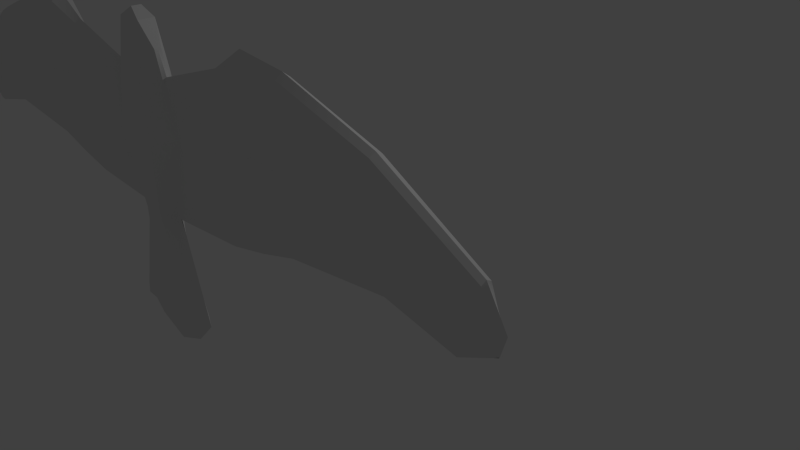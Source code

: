 # Source: Buteo_blockout.blend  (saved by Blender 2.73.0; exported with 4.5.12 LTS)
import bpy
from mathutils import Matrix  # noqa: F401  (used for matrix-valued properties, if any)

bpy.ops.wm.read_factory_settings(use_empty=True)
scene = bpy.context.scene
scene.name = 'Scene'

# ---- collections
col_collection_1 = bpy.data.collections.new('Collection 1'); scene.collection.children.link(col_collection_1)

# ---- world
world_world = bpy.data.worlds.new('World'); scene.world = world_world
world_world.color = (0.05088, 0.05088, 0.05088)
world_world.use_sun_shadow = False
world_world.sun_shadow_jitter_overblur = 0.0
world_world.cycles.sampling_method = 'MANUAL'
world_world.cycles.sample_map_resolution = 256

# ---- cameras
cam_camera = bpy.data.cameras.new('Camera')
cam_camera.clip_end = 100.0
cam_camera.lens = 35.0
cam_camera.sensor_width = 32.0
cam_camera.sensor_height = 18.0
cam_camera.ortho_scale = 7.314
cam_camera.dof.focus_distance = 0.0
cam_camera.dof.aperture_fstop = 128.0

# ---- lights
light_lamp = bpy.data.lights.new('Lamp', 'POINT')
light_lamp.transmission_factor = 0.0
light_lamp.cutoff_distance = 30.0
light_lamp.energy = 100.0
light_lamp.shadow_buffer_clip_start = 1.001
light_lamp.shadow_soft_size = 0.1
light_lamp.shadow_maximum_resolution = 0.006
light_lamp.use_absolute_resolution = True
light_lamp.cycles.use_multiple_importance_sampling = False

# ---- meshes
me_cube_003 = bpy.data.meshes.new('Cube.003')
me_cube_003.from_pydata([(-0.8059, 0.0, -1.029), (-1.407, -0.03581, 0.7556), (0.0, -0.1911, 0.8164), (0.0, -0.1096, -1.053), (-2.027, -0.03968, 0.1052), (-1.407, 0.0, 0.8423), (-1.154, 0.0, -1.055), (-0.5, -0.1803, 0.8085), (-0.444, -0.1249, -0.9985), (0.0, -0.2131, 0.0), (-0.9092, -0.1931, 0.03553), (-15.58, -0.003279, -0.5165), (-11.8, -0.03689, -0.05703), (-11.65, -0.1061, 0.4504), (-7.762, -0.173, 0.8266), (-7.751, -0.03689, 0.3042), (-7.724, -0.03661, -0.08032), (-7.724, 0.0, -0.6931), (-11.8, -0.03661, -0.3643), (-11.8, 0.0, -0.5377), (-15.84, -1.11e-12, -0.5165), (-4.528, -0.1285, 0.7128), (-4.541, -0.03689, 0.2029), (-4.551, 0.0, -0.9746), (-4.551, -0.03661, -0.331), (-6.178, -0.03689, 0.3393), (-6.178, 0.0, -0.8485), (-6.178, -0.03661, -0.1299), (-6.178, -0.18, 0.8416), (-15.35, -0.05124, 0.1445), (-4.473, -0.03986, 1.094), (-15.35, 3.843e-07, 0.1816), (-15.77, -0.04466, -0.2624), (-16.06, -1.11e-12, -0.2659), (-14.47, -0.02366, -0.7063), (-14.47, -1.11e-12, -0.7554), (-11.6, -0.06371, 0.9018), (-11.6, 2.501e-07, 0.9475), (-7.875, 1.328e-07, 1.399), (-7.875, -0.07016, 1.329), (-16.06, -1.11e-12, -0.2659), (-5.883, -0.1075, 1.359), (-5.883, 7.781e-08, 1.488), (-4.473, 5.8e-08, 1.178), (-4.473, 5.8e-08, 1.178), (-16.06, -1.11e-12, -0.2659), (-1.072, -0.03617, 1.162), (0.003454, -0.05054, 1.609), (-1.072, 0.0, 1.162), (-0.5663, -0.08716, 1.483), (0.003454, 0.0, 1.609), (-0.5663, 0.0, 1.483), (-1.072, 0.0, 1.162), (-0.5663, 0.0, 1.483), (-1.604, -0.09414, -2.487), (-2.275, 1.917e-09, -2.487), (-0.9877, -0.04889, -2.597), (-1.342, 1.917e-09, -2.838), (-1.342, 1.917e-09, -2.838), (0.0, -0.03084, -2.794), (-0.003036, -7.146e-09, -3.034), (-0.003036, -7.146e-09, -3.034)], [(44, 43), (30, 44), (40, 33), (40, 45), (53, 51), (53, 52), (52, 48), (58, 57), (60, 61)], [(10, 4, 0, 8), (1, 7, 49, 46), (9, 10, 8, 3), (2, 7, 10, 9), (7, 1, 4, 10), (25, 28, 14, 15), (15, 14, 13, 12), (26, 27, 16, 17), (25, 15, 16, 27), (17, 16, 18, 19), (16, 15, 12, 18), (6, 0, 24, 23), (4, 22, 24, 0), (4, 1, 21, 22), (23, 24, 27, 26), (22, 21, 28, 25), (22, 25, 27, 24), (12, 13, 32, 11), (19, 18, 34, 35), (18, 12, 11, 34), (43, 42, 41, 30), (11, 20, 35, 34), (39, 38, 37, 36), (52, 46, 49, 51), (41, 42, 38, 39), (36, 37, 31, 29), (5, 43, 30, 1), (1, 30, 21), (21, 30, 41, 28), (28, 41, 39, 14), (14, 39, 36, 13), (13, 36, 29, 32), (31, 33, 32, 29), (5, 1, 46, 48), (7, 2, 47, 49), (47, 50, 51, 49), (54, 55, 57, 56), (8, 0, 54, 56), (0, 6, 55, 54), (56, 57, 60, 59), (3, 8, 56, 59), (20, 11, 32, 33)])
_ca = me_cube_003.color_attributes.new('Col', 'BYTE_COLOR', 'CORNER')
_ca.data.foreach_set('color', [1.0, 1.0, 1.0, 1.0, 1.0, 1.0, 1.0, 1.0, 1.0, 1.0, 1.0, 1.0, 1.0, 1.0, 1.0, 1.0, 1.0, 1.0, 1.0, 1.0, 1.0, 1.0, 1.0, 1.0, 1.0, 1.0, 1.0, 1.0, 1.0, 1.0, 1.0, 1.0, 1.0, 1.0, 1.0, 1.0, 1.0, 1.0, 1.0, 1.0, 1.0, 1.0, 1.0, 1.0, 1.0, 1.0, 1.0, 1.0, 1.0, 1.0, 1.0, 1.0, 1.0, 1.0, 1.0, 1.0, 1.0, 1.0, 1.0, 1.0, 1.0, 1.0, 1.0, 1.0, 1.0, 1.0, 1.0, 1.0, 1.0, 1.0, 1.0, 1.0, 1.0, 1.0, 1.0, 1.0, 1.0, 1.0, 1.0, 1.0, 1.0, 1.0, 1.0, 1.0, 1.0, 1.0, 1.0, 1.0, 1.0, 1.0, 1.0, 1.0, 1.0, 1.0, 1.0, 1.0, 1.0, 1.0, 1.0, 1.0, 1.0, 1.0, 1.0, 1.0, 1.0, 1.0, 1.0, 1.0, 1.0, 1.0, 1.0, 1.0, 1.0, 1.0, 1.0, 1.0, 1.0, 1.0, 1.0, 1.0, 1.0, 1.0, 1.0, 1.0, 1.0, 1.0, 1.0, 1.0, 1.0, 1.0, 1.0, 1.0, 1.0, 1.0, 1.0, 1.0, 1.0, 1.0, 1.0, 1.0, 1.0, 1.0, 1.0, 1.0, 1.0, 1.0, 1.0, 1.0, 1.0, 1.0, 1.0, 1.0, 1.0, 1.0, 1.0, 1.0, 1.0, 1.0, 1.0, 1.0, 1.0, 1.0, 1.0, 1.0, 1.0, 1.0, 1.0, 1.0, 1.0, 1.0, 1.0, 1.0, 1.0, 1.0, 1.0, 1.0, 1.0, 1.0, 1.0, 1.0, 1.0, 1.0, 1.0, 1.0, 1.0, 1.0, 1.0, 1.0, 1.0, 1.0, 1.0, 1.0, 1.0, 1.0, 1.0, 1.0, 1.0, 1.0, 1.0, 1.0, 1.0, 1.0, 1.0, 1.0, 1.0, 1.0, 1.0, 1.0, 1.0, 1.0, 1.0, 1.0, 1.0, 1.0, 1.0, 1.0, 1.0, 1.0, 1.0, 1.0, 1.0, 1.0, 1.0, 1.0, 1.0, 1.0, 1.0, 1.0, 1.0, 1.0, 1.0, 1.0, 1.0, 1.0, 1.0, 1.0, 1.0, 1.0, 1.0, 1.0, 1.0, 1.0, 1.0, 1.0, 1.0, 1.0, 1.0, 1.0, 1.0, 1.0, 1.0, 1.0, 1.0, 1.0, 1.0, 1.0, 1.0, 1.0, 1.0, 1.0, 1.0, 1.0, 1.0, 1.0, 1.0, 1.0, 1.0, 1.0, 1.0, 1.0, 1.0, 1.0, 1.0, 1.0, 1.0, 1.0, 1.0, 1.0, 1.0, 1.0, 1.0, 1.0, 1.0, 1.0, 1.0, 1.0, 1.0, 1.0, 1.0, 1.0, 1.0, 1.0, 1.0, 1.0, 1.0, 1.0, 1.0, 1.0, 1.0, 1.0, 1.0, 1.0, 1.0, 1.0, 1.0, 1.0, 1.0, 1.0, 1.0, 1.0, 1.0, 1.0, 1.0, 1.0, 1.0, 1.0, 1.0, 1.0, 1.0, 1.0, 1.0, 1.0, 1.0, 1.0, 1.0, 1.0, 1.0, 1.0, 1.0, 1.0, 1.0, 1.0, 1.0, 1.0, 1.0, 1.0, 1.0, 1.0, 1.0, 1.0, 1.0, 1.0, 1.0, 1.0, 1.0, 1.0, 1.0, 1.0, 1.0, 1.0, 1.0, 1.0, 1.0, 1.0, 1.0, 1.0, 1.0, 1.0, 1.0, 1.0, 1.0, 1.0, 1.0, 1.0, 1.0, 1.0, 1.0, 1.0, 1.0, 1.0, 1.0, 1.0, 1.0, 1.0, 1.0, 1.0, 1.0, 1.0, 1.0, 1.0, 1.0, 1.0, 1.0, 1.0, 1.0, 1.0, 1.0, 1.0, 1.0, 1.0, 1.0, 1.0, 1.0, 1.0, 1.0, 1.0, 1.0, 1.0, 1.0, 1.0, 1.0, 1.0, 1.0, 1.0, 1.0, 1.0, 1.0, 1.0, 1.0, 1.0, 1.0, 1.0, 1.0, 1.0, 1.0, 1.0, 1.0, 1.0, 1.0, 1.0, 1.0, 1.0, 1.0, 1.0, 1.0, 1.0, 1.0, 1.0, 1.0, 1.0, 1.0, 1.0, 1.0, 1.0, 1.0, 1.0, 1.0, 1.0, 1.0, 1.0, 1.0, 1.0, 1.0, 1.0, 1.0, 1.0, 1.0, 1.0, 1.0, 1.0, 1.0, 1.0, 1.0, 1.0, 1.0, 1.0, 1.0, 1.0, 1.0, 1.0, 1.0, 1.0, 1.0, 1.0, 1.0, 1.0, 1.0, 1.0, 1.0, 1.0, 1.0, 1.0, 1.0, 1.0, 1.0, 1.0, 1.0, 1.0, 1.0, 1.0, 1.0, 1.0, 1.0, 1.0, 1.0, 1.0, 1.0, 1.0, 1.0, 1.0, 1.0, 1.0, 1.0, 1.0, 1.0, 1.0, 1.0, 1.0, 1.0, 1.0, 1.0, 1.0, 1.0, 1.0, 1.0, 1.0, 1.0, 1.0, 1.0, 1.0, 1.0, 1.0, 1.0, 1.0, 1.0, 1.0, 1.0, 1.0, 1.0, 1.0, 1.0, 1.0, 1.0, 1.0, 1.0, 1.0, 1.0, 1.0, 1.0, 1.0, 1.0, 1.0, 1.0, 1.0, 1.0, 1.0, 1.0, 1.0, 1.0, 1.0, 1.0, 1.0, 1.0, 1.0, 1.0, 1.0, 1.0, 1.0, 1.0, 1.0, 1.0, 1.0, 1.0, 1.0, 1.0, 1.0, 1.0, 1.0, 1.0, 1.0, 1.0, 1.0, 1.0, 1.0, 1.0, 1.0, 1.0, 1.0, 1.0, 1.0, 1.0, 1.0, 1.0, 1.0, 1.0, 1.0, 1.0, 1.0, 1.0, 1.0, 1.0, 1.0, 1.0, 1.0, 1.0, 1.0, 1.0, 1.0, 1.0, 1.0, 1.0, 1.0, 1.0, 1.0, 1.0, 1.0, 1.0, 1.0, 1.0, 1.0, 1.0, 1.0, 1.0, 1.0, 1.0, 1.0, 1.0, 1.0, 1.0, 1.0, 1.0, 1.0, 1.0, 1.0, 1.0, 1.0, 1.0, 1.0, 1.0, 1.0, 1.0, 1.0, 1.0, 1.0, 1.0, 1.0, 1.0, 1.0, 1.0, 1.0, 1.0, 1.0, 1.0, 1.0, 1.0, 1.0, 1.0, 1.0, 1.0, 1.0, 1.0, 1.0, 1.0, 1.0, 1.0, 1.0, 1.0, 1.0, 1.0, 1.0, 1.0, 1.0, 1.0, 1.0, 1.0, 1.0, 1.0, 1.0, 1.0, 1.0, 1.0, 1.0, 1.0, 1.0, 1.0, 1.0, 1.0, 1.0])
me_cube_003.use_remesh_preserve_volume = False
me_cube_003.use_remesh_preserve_attributes = False
me_cube_003.use_mirror_vertex_groups = False
me_cube_003.update()

# ---- objects
ob_cube = bpy.data.objects.new('Cube', me_cube_003)
ob_lamp = bpy.data.objects.new('Lamp', light_lamp)
ob_camera = bpy.data.objects.new('Camera', cam_camera)

# ---- transforms, parenting, visibility, modifiers, constraints
ob_cube.location = (0.006529, -2.463, 2.376)
ob_cube.scale = (0.2792, 1.0, 0.7736)
ob_cube.lineart.crease_threshold = 0.0
_m = ob_cube.modifiers.new('Softbody', 'SOFT_BODY')
_m = ob_cube.modifiers.new('Mirror', 'MIRROR')
_m.use_axis = (True, True, False)
_m.use_clip = True
_m.merge_threshold = 0.0156
_m = ob_cube.modifiers.new('Subsurf', 'SUBSURF')
_m.uv_smooth = 'NONE'
_m.subdivision_type = 'SIMPLE'
_m.levels = 2
_m.render_levels = 3
_m.show_only_control_edges = False
ob_lamp.location = (4.076, 1.321, 5.904)
ob_lamp.rotation_euler = (0.6503, 0.05522, 1.866)
ob_lamp.lock_rotations_4d = False
ob_lamp.empty_display_type = 'ARROWS'
ob_lamp.color = (0.0, 0.0, 0.0, 0.0)
ob_lamp.lineart.crease_threshold = 0.0
ob_camera.location = (7.481, -6.192, 5.344)
ob_camera.rotation_euler = (1.109, 0.01082, 0.8149)
ob_camera.lock_rotations_4d = False
ob_camera.empty_display_type = 'ARROWS'
ob_camera.color = (0.0, 0.0, 0.0, 0.0)
ob_camera.display_type = 'WIRE'
ob_camera.lineart.crease_threshold = 0.0

# ---- collection membership
col_collection_1.objects.link(ob_cube)
col_collection_1.objects.link(ob_lamp)
col_collection_1.objects.link(ob_camera)

# ---- scene / render settings (as saved in the file)
scene.camera = ob_camera
scene.frame_start = 1; scene.frame_end = 250; scene.frame_set(0)
scene.render.engine = 'BLENDER_EEVEE_NEXT'
scene.render.resolution_percentage = 50
scene.render.dither_intensity = 0.0
scene.cycles.use_denoising = False
scene.cycles.samples = 10
scene.cycles.sampling_pattern = 'TABULATED_SOBOL'
scene.cycles.light_sampling_threshold = 0.0
scene.cycles.use_adaptive_sampling = False
scene.cycles.use_light_tree = False
scene.cycles.blur_glossy = 0.0
scene.cycles.pixel_filter_type = 'GAUSSIAN'
scene.cycles.sample_clamp_indirect = 0.0
scene.view_settings.view_transform = 'Standard'
bpy.context.view_layer.update()
